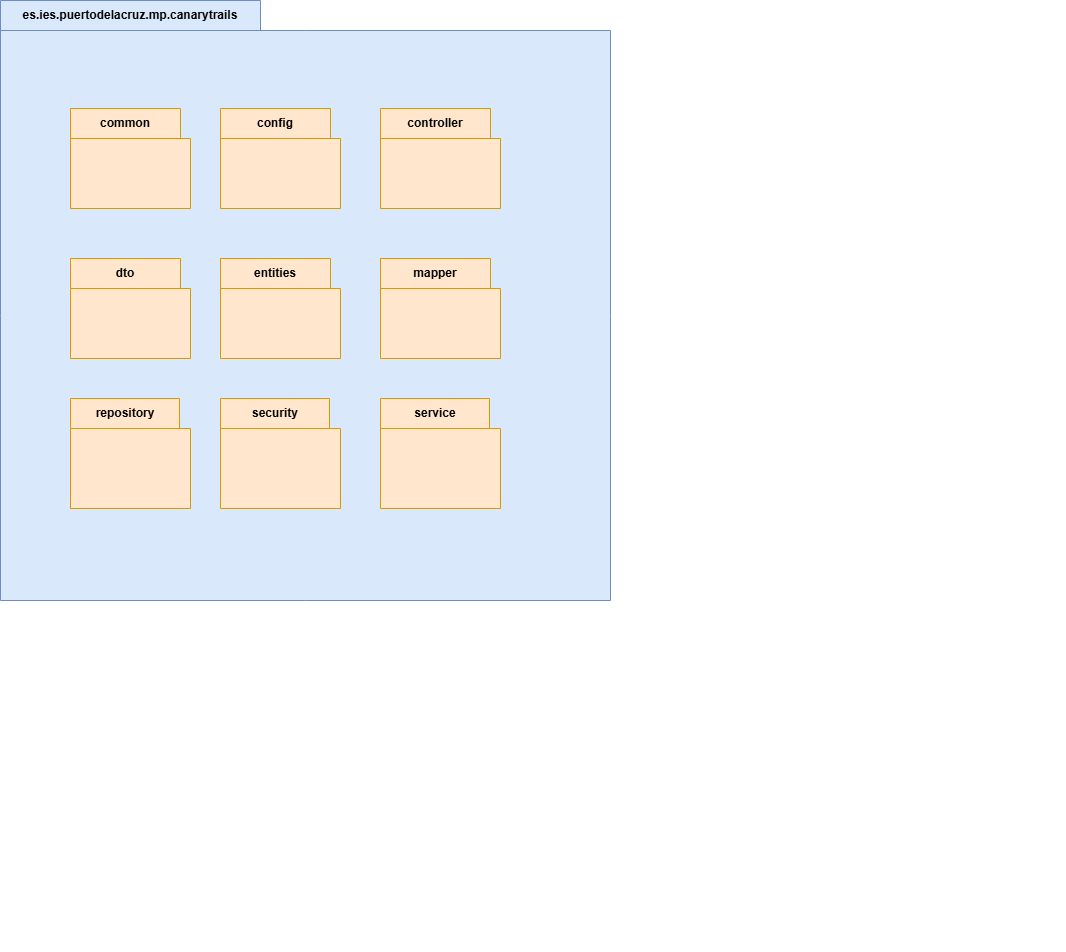

The diagram above was exported from draw.io. Its source (the exported page's mxGraphModel, read from the mxfile embedded in the PNG):
<mxGraphModel dx="2261" dy="1907" grid="1" gridSize="10" guides="1" tooltips="1" connect="1" arrows="1" fold="1" page="1" pageScale="1" pageWidth="827" pageHeight="1169" math="0" shadow="0">
  <root>
    <mxCell id="0" />
    <mxCell id="1" parent="0" />
    <mxCell id="4TLpWsfk4ko7kY4vvhAx-1" value="es.ies.puertodelacruz.mp.canarytrails" style="shape=folder;fontStyle=1;tabWidth=260;tabHeight=30;tabPosition=left;html=1;boundedLbl=1;labelInHeader=1;container=1;collapsible=0;whiteSpace=wrap;movable=1;resizable=1;rotatable=1;deletable=1;editable=1;locked=0;connectable=1;fillColor=#dae8fc;strokeColor=#6c8ebf;" vertex="1" parent="1">
      <mxGeometry x="-190" y="-578" width="610" height="600" as="geometry" />
    </mxCell>
    <mxCell id="4TLpWsfk4ko7kY4vvhAx-27" value="" style="group" vertex="1" connectable="0" parent="1">
      <mxGeometry x="-150" y="-500" width="1024.963503649635" height="872.8571428571429" as="geometry" />
    </mxCell>
    <mxCell id="4TLpWsfk4ko7kY4vvhAx-2" value="" style="html=1;strokeColor=none;resizeWidth=1;resizeHeight=1;fillColor=none;part=1;connectable=0;allowArrows=0;deletable=0;whiteSpace=wrap;" vertex="1" parent="4TLpWsfk4ko7kY4vvhAx-27">
      <mxGeometry width="1024.963503649635" height="872.8571428571429" relative="1" as="geometry">
        <mxPoint as="offset" />
      </mxGeometry>
    </mxCell>
    <mxCell id="4TLpWsfk4ko7kY4vvhAx-3" value="common" style="shape=folder;fontStyle=1;tabWidth=110;tabHeight=30;tabPosition=left;html=1;boundedLbl=1;labelInHeader=1;container=1;collapsible=0;whiteSpace=wrap;fillColor=#ffe6cc;strokeColor=#d79b00;" vertex="1" parent="4TLpWsfk4ko7kY4vvhAx-27">
      <mxGeometry x="30" y="30" width="120" height="100" as="geometry" />
    </mxCell>
    <mxCell id="4TLpWsfk4ko7kY4vvhAx-4" value="" style="html=1;strokeColor=none;resizeWidth=1;resizeHeight=1;fillColor=none;part=1;connectable=0;allowArrows=0;deletable=0;whiteSpace=wrap;" vertex="1" parent="4TLpWsfk4ko7kY4vvhAx-3">
      <mxGeometry width="119.99999999999999" height="69.99999999999999" relative="1" as="geometry">
        <mxPoint y="30" as="offset" />
      </mxGeometry>
    </mxCell>
    <mxCell id="4TLpWsfk4ko7kY4vvhAx-11" value="repository" style="shape=folder;fontStyle=1;tabWidth=110;tabHeight=30;tabPosition=left;html=1;boundedLbl=1;labelInHeader=1;container=1;collapsible=0;whiteSpace=wrap;fillColor=#ffe6cc;strokeColor=#d79b00;" vertex="1" parent="4TLpWsfk4ko7kY4vvhAx-27">
      <mxGeometry x="30" y="320" width="120" height="110" as="geometry" />
    </mxCell>
    <mxCell id="4TLpWsfk4ko7kY4vvhAx-12" value="" style="html=1;strokeColor=none;resizeWidth=1;resizeHeight=1;fillColor=none;part=1;connectable=0;allowArrows=0;deletable=0;whiteSpace=wrap;" vertex="1" parent="4TLpWsfk4ko7kY4vvhAx-11">
      <mxGeometry width="120" height="77" relative="1" as="geometry">
        <mxPoint y="30" as="offset" />
      </mxGeometry>
    </mxCell>
    <mxCell id="4TLpWsfk4ko7kY4vvhAx-13" value="mapper" style="shape=folder;fontStyle=1;tabWidth=110;tabHeight=30;tabPosition=left;html=1;boundedLbl=1;labelInHeader=1;container=1;collapsible=0;whiteSpace=wrap;fillColor=#ffe6cc;strokeColor=#d79b00;" vertex="1" parent="4TLpWsfk4ko7kY4vvhAx-27">
      <mxGeometry x="340" y="180" width="120" height="100" as="geometry" />
    </mxCell>
    <mxCell id="4TLpWsfk4ko7kY4vvhAx-14" value="" style="html=1;strokeColor=none;resizeWidth=1;resizeHeight=1;fillColor=none;part=1;connectable=0;allowArrows=0;deletable=0;whiteSpace=wrap;" vertex="1" parent="4TLpWsfk4ko7kY4vvhAx-13">
      <mxGeometry width="120.00000000000001" height="69.99999999999999" relative="1" as="geometry">
        <mxPoint y="30" as="offset" />
      </mxGeometry>
    </mxCell>
    <mxCell id="4TLpWsfk4ko7kY4vvhAx-15" value="config" style="shape=folder;fontStyle=1;tabWidth=110;tabHeight=30;tabPosition=left;html=1;boundedLbl=1;labelInHeader=1;container=1;collapsible=0;whiteSpace=wrap;fillColor=#ffe6cc;strokeColor=#d79b00;" vertex="1" parent="4TLpWsfk4ko7kY4vvhAx-27">
      <mxGeometry x="180" y="30" width="120" height="100" as="geometry" />
    </mxCell>
    <mxCell id="4TLpWsfk4ko7kY4vvhAx-16" value="" style="html=1;strokeColor=none;resizeWidth=1;resizeHeight=1;fillColor=none;part=1;connectable=0;allowArrows=0;deletable=0;whiteSpace=wrap;" vertex="1" parent="4TLpWsfk4ko7kY4vvhAx-15">
      <mxGeometry width="119.99999999999999" height="69.99999999999999" relative="1" as="geometry">
        <mxPoint y="30" as="offset" />
      </mxGeometry>
    </mxCell>
    <mxCell id="4TLpWsfk4ko7kY4vvhAx-17" value="controller" style="shape=folder;fontStyle=1;tabWidth=110;tabHeight=30;tabPosition=left;html=1;boundedLbl=1;labelInHeader=1;container=1;collapsible=0;whiteSpace=wrap;fillColor=#ffe6cc;strokeColor=#d79b00;" vertex="1" parent="4TLpWsfk4ko7kY4vvhAx-27">
      <mxGeometry x="340" y="30" width="120" height="100" as="geometry" />
    </mxCell>
    <mxCell id="4TLpWsfk4ko7kY4vvhAx-18" value="" style="html=1;strokeColor=none;resizeWidth=1;resizeHeight=1;fillColor=none;part=1;connectable=0;allowArrows=0;deletable=0;whiteSpace=wrap;" vertex="1" parent="4TLpWsfk4ko7kY4vvhAx-17">
      <mxGeometry width="119.99999999999999" height="69.99999999999999" relative="1" as="geometry">
        <mxPoint y="30" as="offset" />
      </mxGeometry>
    </mxCell>
    <mxCell id="4TLpWsfk4ko7kY4vvhAx-19" value="dto" style="shape=folder;fontStyle=1;tabWidth=110;tabHeight=30;tabPosition=left;html=1;boundedLbl=1;labelInHeader=1;container=1;collapsible=0;whiteSpace=wrap;fillColor=#ffe6cc;strokeColor=#d79b00;" vertex="1" parent="4TLpWsfk4ko7kY4vvhAx-27">
      <mxGeometry x="30" y="180" width="120" height="100" as="geometry" />
    </mxCell>
    <mxCell id="4TLpWsfk4ko7kY4vvhAx-20" value="" style="html=1;strokeColor=none;resizeWidth=1;resizeHeight=1;fillColor=none;part=1;connectable=0;allowArrows=0;deletable=0;whiteSpace=wrap;" vertex="1" parent="4TLpWsfk4ko7kY4vvhAx-19">
      <mxGeometry width="119.99999999999999" height="69.99999999999999" relative="1" as="geometry">
        <mxPoint y="30" as="offset" />
      </mxGeometry>
    </mxCell>
    <mxCell id="4TLpWsfk4ko7kY4vvhAx-21" value="entities" style="shape=folder;fontStyle=1;tabWidth=110;tabHeight=30;tabPosition=left;html=1;boundedLbl=1;labelInHeader=1;container=1;collapsible=0;whiteSpace=wrap;fillColor=#ffe6cc;strokeColor=#d79b00;" vertex="1" parent="4TLpWsfk4ko7kY4vvhAx-27">
      <mxGeometry x="180" y="180" width="120" height="100" as="geometry" />
    </mxCell>
    <mxCell id="4TLpWsfk4ko7kY4vvhAx-22" value="" style="html=1;strokeColor=none;resizeWidth=1;resizeHeight=1;fillColor=none;part=1;connectable=0;allowArrows=0;deletable=0;whiteSpace=wrap;" vertex="1" parent="4TLpWsfk4ko7kY4vvhAx-21">
      <mxGeometry width="119.99999999999999" height="69.99999999999999" relative="1" as="geometry">
        <mxPoint y="30" as="offset" />
      </mxGeometry>
    </mxCell>
    <mxCell id="4TLpWsfk4ko7kY4vvhAx-23" value="security" style="shape=folder;fontStyle=1;tabWidth=110;tabHeight=30;tabPosition=left;html=1;boundedLbl=1;labelInHeader=1;container=1;collapsible=0;whiteSpace=wrap;fillColor=#ffe6cc;strokeColor=#d79b00;" vertex="1" parent="4TLpWsfk4ko7kY4vvhAx-27">
      <mxGeometry x="180" y="320" width="120" height="110" as="geometry" />
    </mxCell>
    <mxCell id="4TLpWsfk4ko7kY4vvhAx-24" value="" style="html=1;strokeColor=none;resizeWidth=1;resizeHeight=1;fillColor=none;part=1;connectable=0;allowArrows=0;deletable=0;whiteSpace=wrap;" vertex="1" parent="4TLpWsfk4ko7kY4vvhAx-23">
      <mxGeometry width="120" height="77" relative="1" as="geometry">
        <mxPoint y="30" as="offset" />
      </mxGeometry>
    </mxCell>
    <mxCell id="4TLpWsfk4ko7kY4vvhAx-25" value="service" style="shape=folder;fontStyle=1;tabWidth=110;tabHeight=30;tabPosition=left;html=1;boundedLbl=1;labelInHeader=1;container=1;collapsible=0;whiteSpace=wrap;fillColor=#ffe6cc;strokeColor=#d79b00;" vertex="1" parent="4TLpWsfk4ko7kY4vvhAx-27">
      <mxGeometry x="340" y="320" width="120" height="110" as="geometry" />
    </mxCell>
    <mxCell id="4TLpWsfk4ko7kY4vvhAx-26" value="" style="html=1;strokeColor=none;resizeWidth=1;resizeHeight=1;fillColor=none;part=1;connectable=0;allowArrows=0;deletable=0;whiteSpace=wrap;" vertex="1" parent="4TLpWsfk4ko7kY4vvhAx-25">
      <mxGeometry width="120" height="77" relative="1" as="geometry">
        <mxPoint y="30" as="offset" />
      </mxGeometry>
    </mxCell>
  </root>
</mxGraphModel>